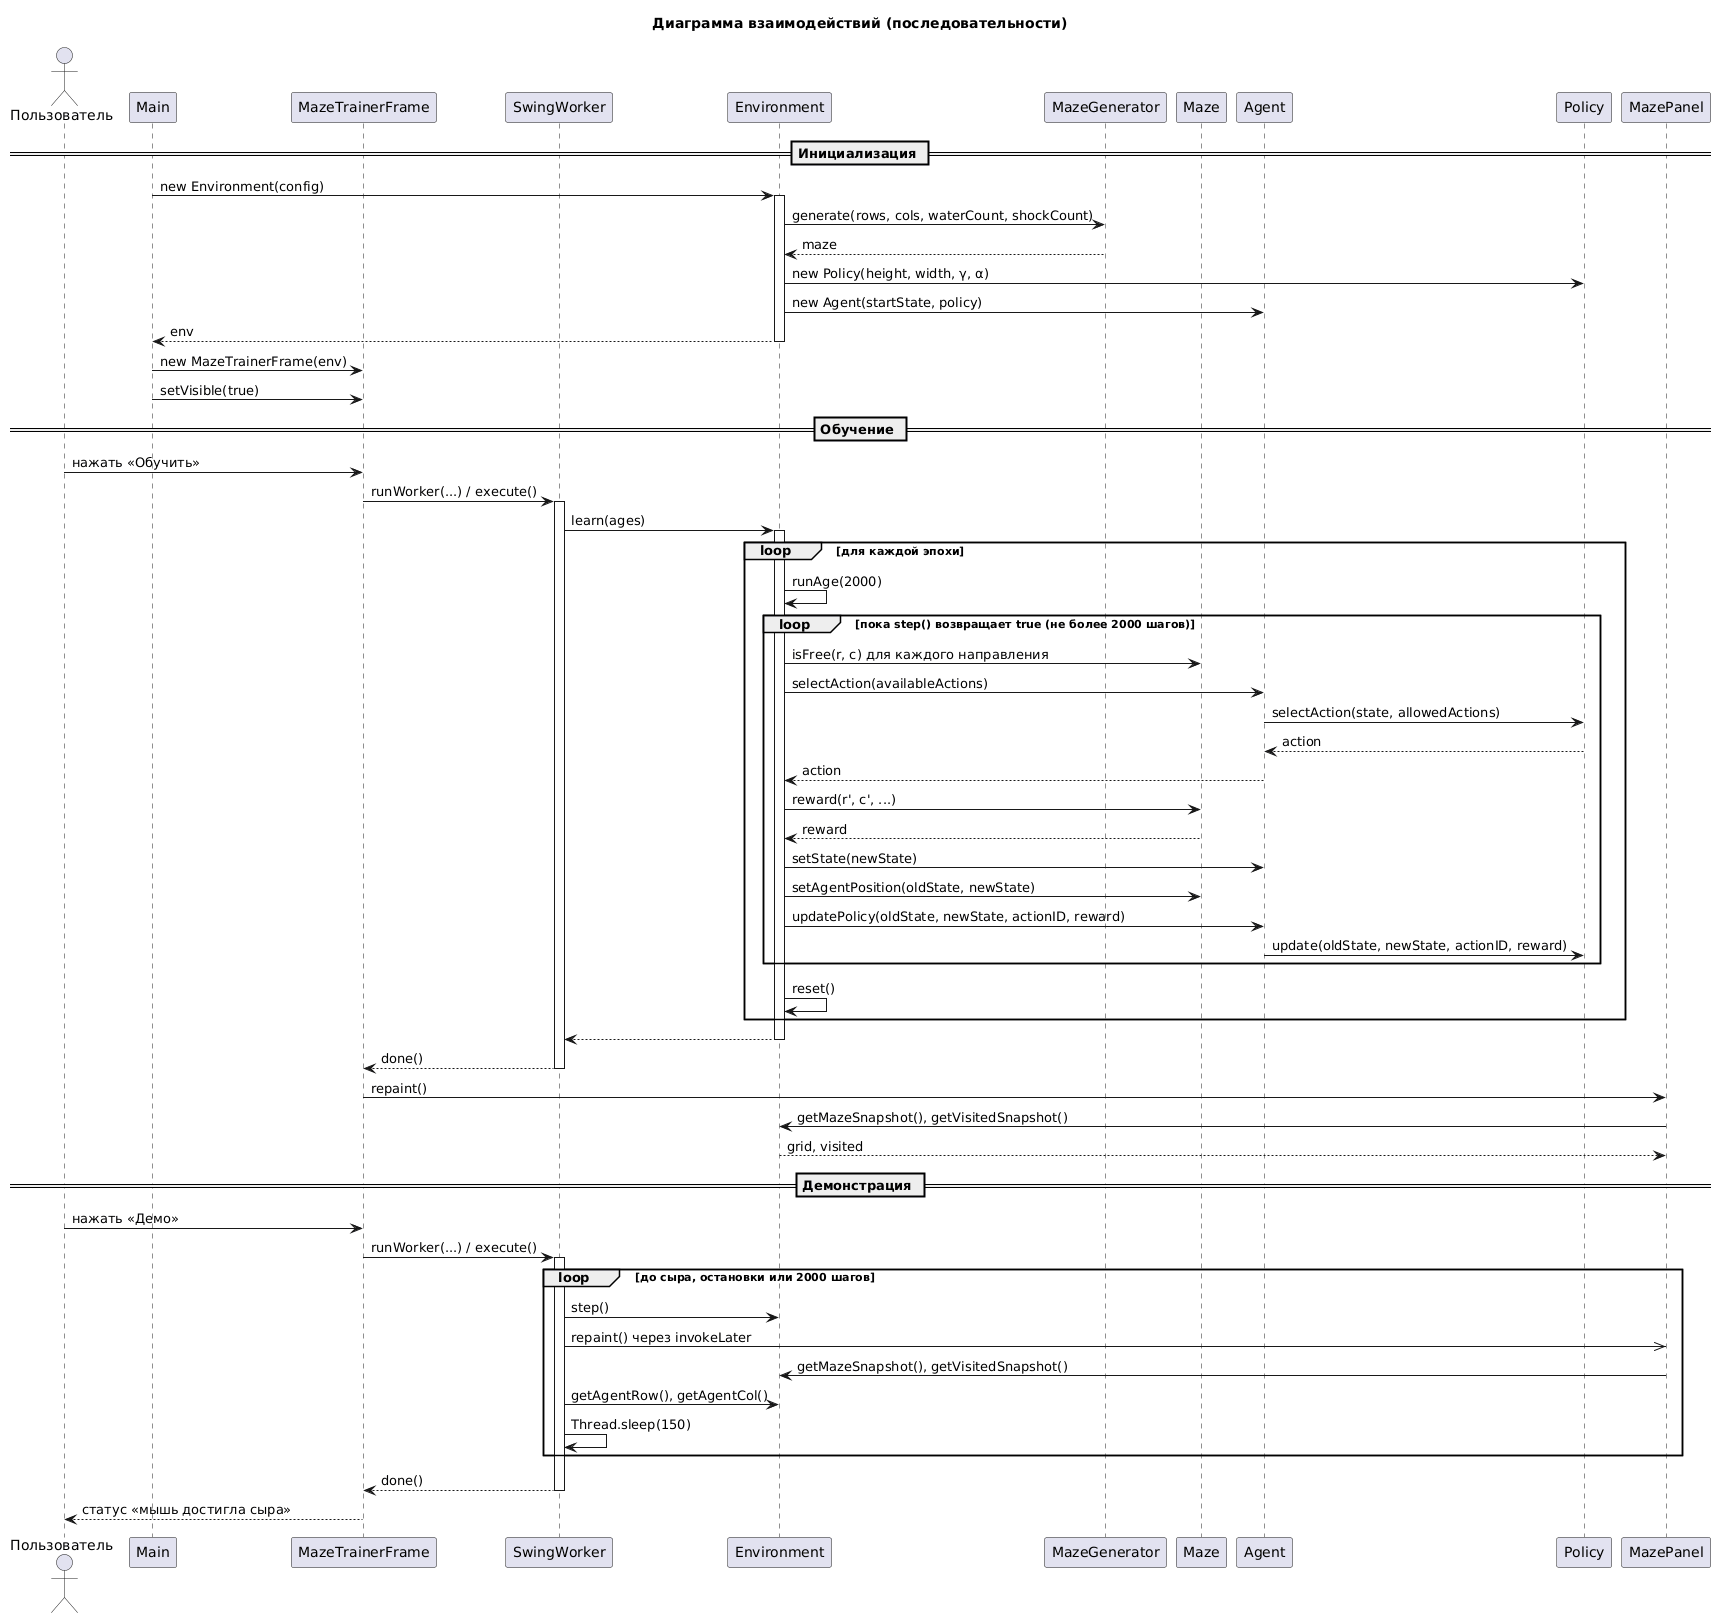

The diagram above was rendered by PlantUML. Its source (embedded in the PNG):
@startuml
title Диаграмма взаимодействий (последовательности)
actor Пользователь as User
participant Main
participant MazeTrainerFrame as Frame
participant SwingWorker as Worker
participant Environment as Env
participant MazeGenerator as Gen
participant Maze
participant Agent
participant Policy
participant MazePanel as Panel

== Инициализация ==
Main -> Env : new Environment(config)
activate Env
Env -> Gen : generate(rows, cols, waterCount, shockCount)
Gen --> Env : maze
Env -> Policy : new Policy(height, width, γ, α)
Env -> Agent : new Agent(startState, policy)
Env --> Main : env
deactivate Env
Main -> Frame : new MazeTrainerFrame(env)
Main -> Frame : setVisible(true)

== Обучение ==
User -> Frame : нажать «Обучить»
Frame -> Worker : runWorker(...) / execute()
activate Worker
Worker -> Env : learn(ages)
activate Env
loop для каждой эпохи
  Env -> Env : runAge(2000)
  loop пока step() возвращает true (не более 2000 шагов)
    Env -> Maze : isFree(r, c) для каждого направления
    Env -> Agent : selectAction(availableActions)
    Agent -> Policy : selectAction(state, allowedActions)
    Policy --> Agent : action
    Agent --> Env : action
    Env -> Maze : reward(r', c', ...)
    Maze --> Env : reward
    Env -> Agent : setState(newState)
    Env -> Maze : setAgentPosition(oldState, newState)
    Env -> Agent : updatePolicy(oldState, newState, actionID, reward)
    Agent -> Policy : update(oldState, newState, actionID, reward)
  end
  Env -> Env : reset()
end
Env --> Worker
deactivate Env
Worker --> Frame : done()
deactivate Worker
Frame -> Panel : repaint()
Panel -> Env : getMazeSnapshot(), getVisitedSnapshot()
Env --> Panel : grid, visited

== Демонстрация ==
User -> Frame : нажать «Демо»
Frame -> Worker : runWorker(...) / execute()
activate Worker
loop до сыра, остановки или 2000 шагов
  Worker -> Env : step()
  Worker ->> Panel : repaint() через invokeLater
  Panel -> Env : getMazeSnapshot(), getVisitedSnapshot()
  Worker -> Env : getAgentRow(), getAgentCol()
  Worker -> Worker : Thread.sleep(150)
end
Worker --> Frame : done()
deactivate Worker
Frame --> User : статус «мышь достигла сыра»
@enduml